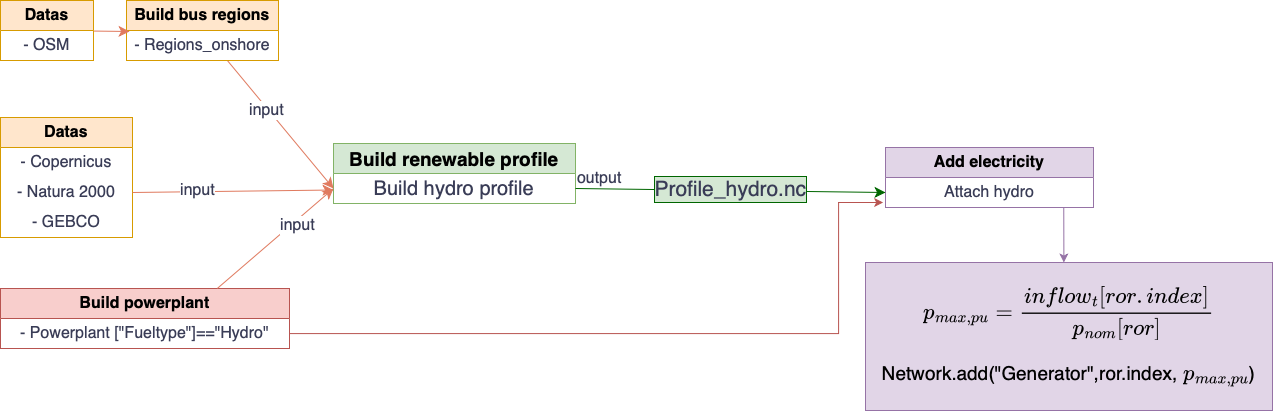

The diagram above was exported from draw.io. Its source (the exported page's mxGraphModel, read from the mxfile embedded in the PNG):
<mxGraphModel dx="1362" dy="1016" grid="0" gridSize="10" guides="1" tooltips="1" connect="1" arrows="1" fold="1" page="0" pageScale="1" pageWidth="827" pageHeight="1169" math="1" shadow="0">
  <root>
    <mxCell id="0" />
    <mxCell id="1" parent="0" />
    <mxCell id="tbqUNOnR-qKwjShbXPYT-7" value="&lt;b&gt;Datas&lt;/b&gt;" style="swimlane;fontStyle=0;childLayout=stackLayout;horizontal=1;startSize=30;horizontalStack=0;resizeParent=1;resizeParentMax=0;resizeLast=0;collapsible=1;marginBottom=0;whiteSpace=wrap;html=1;fontSize=16;rounded=0;labelBackgroundColor=none;fillColor=#ffe6cc;strokeColor=#d79b00;align=center;" parent="1" vertex="1">
      <mxGeometry x="5" y="381" width="132" height="120" as="geometry" />
    </mxCell>
    <mxCell id="tbqUNOnR-qKwjShbXPYT-8" value="- Copernicus" style="text;strokeColor=none;fillColor=none;align=center;verticalAlign=middle;spacingLeft=4;spacingRight=4;overflow=hidden;points=[[0,0.5],[1,0.5]];portConstraint=eastwest;rotatable=0;whiteSpace=wrap;html=1;fontSize=16;rounded=0;labelBackgroundColor=none;fontColor=#393C56;" parent="tbqUNOnR-qKwjShbXPYT-7" vertex="1">
      <mxGeometry y="30" width="132" height="30" as="geometry" />
    </mxCell>
    <mxCell id="tbqUNOnR-qKwjShbXPYT-9" value="- Natura 2000" style="text;strokeColor=none;fillColor=none;align=center;verticalAlign=middle;spacingLeft=4;spacingRight=4;overflow=hidden;points=[[0,0.5],[1,0.5]];portConstraint=eastwest;rotatable=0;whiteSpace=wrap;html=1;fontSize=16;rounded=0;labelBackgroundColor=none;fontColor=#393C56;" parent="tbqUNOnR-qKwjShbXPYT-7" vertex="1">
      <mxGeometry y="60" width="132" height="30" as="geometry" />
    </mxCell>
    <mxCell id="tbqUNOnR-qKwjShbXPYT-10" value="- GEBCO" style="text;strokeColor=none;fillColor=none;align=center;verticalAlign=middle;spacingLeft=4;spacingRight=4;overflow=hidden;points=[[0,0.5],[1,0.5]];portConstraint=eastwest;rotatable=0;whiteSpace=wrap;html=1;fontSize=16;rounded=0;labelBackgroundColor=none;fontColor=#393C56;" parent="tbqUNOnR-qKwjShbXPYT-7" vertex="1">
      <mxGeometry y="90" width="132" height="30" as="geometry" />
    </mxCell>
    <mxCell id="tbqUNOnR-qKwjShbXPYT-12" value="&lt;b style=&quot;font-size: 19px;&quot;&gt;Build renewable&amp;nbsp;profile&lt;/b&gt;" style="swimlane;fontStyle=0;childLayout=stackLayout;horizontal=1;startSize=30;horizontalStack=0;resizeParent=1;resizeParentMax=0;resizeLast=0;collapsible=1;marginBottom=0;whiteSpace=wrap;html=1;fontSize=19;rounded=0;labelBackgroundColor=none;fillColor=#d5e8d4;strokeColor=#82b366;" parent="1" vertex="1">
      <mxGeometry x="338" y="407" width="242" height="60" as="geometry" />
    </mxCell>
    <mxCell id="tbqUNOnR-qKwjShbXPYT-13" value="Build hydro profile" style="text;strokeColor=none;fillColor=none;align=center;verticalAlign=middle;spacingLeft=4;spacingRight=4;overflow=hidden;points=[[0,0.5],[1,0.5]];portConstraint=eastwest;rotatable=0;whiteSpace=wrap;html=1;fontSize=20;rounded=0;labelBackgroundColor=none;fontColor=#393C56;" parent="tbqUNOnR-qKwjShbXPYT-12" vertex="1">
      <mxGeometry y="30" width="242" height="30" as="geometry" />
    </mxCell>
    <mxCell id="tbqUNOnR-qKwjShbXPYT-16" value="&lt;b&gt;Add electricity&lt;/b&gt;" style="swimlane;fontStyle=0;childLayout=stackLayout;horizontal=1;startSize=30;horizontalStack=0;resizeParent=1;resizeParentMax=0;resizeLast=0;collapsible=1;marginBottom=0;whiteSpace=wrap;html=1;fontSize=16;rounded=0;labelBackgroundColor=none;fillColor=#e1d5e7;strokeColor=#9673a6;" parent="1" vertex="1">
      <mxGeometry x="890" y="411" width="208" height="60" as="geometry" />
    </mxCell>
    <mxCell id="tbqUNOnR-qKwjShbXPYT-17" value="Attach hydro" style="text;strokeColor=none;fillColor=none;align=center;verticalAlign=middle;spacingLeft=4;spacingRight=4;overflow=hidden;points=[[0,0.5],[1,0.5]];portConstraint=eastwest;rotatable=0;whiteSpace=wrap;html=1;fontSize=16;rounded=0;labelBackgroundColor=none;fontColor=#393C56;" parent="tbqUNOnR-qKwjShbXPYT-16" vertex="1">
      <mxGeometry y="30" width="208" height="30" as="geometry" />
    </mxCell>
    <mxCell id="tbqUNOnR-qKwjShbXPYT-37" style="edgeStyle=none;curved=1;rounded=0;orthogonalLoop=1;jettySize=auto;html=1;entryX=0;entryY=0.5;entryDx=0;entryDy=0;strokeColor=#E07A5F;fontSize=12;fontColor=#393C56;startSize=8;endSize=8;fillColor=#F2CC8F;" parent="1" source="tbqUNOnR-qKwjShbXPYT-18" target="tbqUNOnR-qKwjShbXPYT-13" edge="1">
      <mxGeometry relative="1" as="geometry" />
    </mxCell>
    <mxCell id="tbqUNOnR-qKwjShbXPYT-39" value="input" style="edgeLabel;html=1;align=center;verticalAlign=middle;resizable=0;points=[];fontSize=16;fontColor=#393C56;" parent="tbqUNOnR-qKwjShbXPYT-37" vertex="1" connectable="0">
      <mxGeometry x="-0.2489" y="-3" relative="1" as="geometry">
        <mxPoint x="1" as="offset" />
      </mxGeometry>
    </mxCell>
    <mxCell id="tbqUNOnR-qKwjShbXPYT-18" value="&lt;b&gt;Build bus regions&lt;/b&gt;" style="swimlane;fontStyle=0;childLayout=stackLayout;horizontal=1;startSize=30;horizontalStack=0;resizeParent=1;resizeParentMax=0;resizeLast=0;collapsible=1;marginBottom=0;whiteSpace=wrap;html=1;fontSize=16;rounded=0;labelBackgroundColor=none;fillColor=#ffe6cc;strokeColor=#d79b00;align=center;" parent="1" vertex="1">
      <mxGeometry x="131" y="264" width="152" height="60" as="geometry" />
    </mxCell>
    <mxCell id="tbqUNOnR-qKwjShbXPYT-19" value="- Regions_onshore" style="text;strokeColor=none;fillColor=none;align=center;verticalAlign=middle;spacingLeft=4;spacingRight=4;overflow=hidden;points=[[0,0.5],[1,0.5]];portConstraint=eastwest;rotatable=0;whiteSpace=wrap;html=1;fontSize=16;rounded=0;labelBackgroundColor=none;fontColor=#393C56;" parent="tbqUNOnR-qKwjShbXPYT-18" vertex="1">
      <mxGeometry y="30" width="152" height="30" as="geometry" />
    </mxCell>
    <mxCell id="tbqUNOnR-qKwjShbXPYT-29" value="&lt;b&gt;Build&amp;nbsp;powerplant&lt;/b&gt;" style="swimlane;fontStyle=0;childLayout=stackLayout;horizontal=1;startSize=30;horizontalStack=0;resizeParent=1;resizeParentMax=0;resizeLast=0;collapsible=1;marginBottom=0;whiteSpace=wrap;html=1;fontSize=16;rounded=0;labelBackgroundColor=none;fillColor=#f8cecc;strokeColor=#b85450;align=center;" parent="1" vertex="1">
      <mxGeometry x="5" y="552" width="289" height="60" as="geometry" />
    </mxCell>
    <mxCell id="tbqUNOnR-qKwjShbXPYT-30" value="- Powerplant [&quot;Fueltype&quot;]==&quot;Hydro&quot;" style="text;strokeColor=none;fillColor=none;align=center;verticalAlign=middle;spacingLeft=4;spacingRight=4;overflow=hidden;points=[[0,0.5],[1,0.5]];portConstraint=eastwest;rotatable=0;whiteSpace=wrap;html=1;fontSize=16;rounded=0;labelBackgroundColor=none;fontColor=#393C56;" parent="tbqUNOnR-qKwjShbXPYT-29" vertex="1">
      <mxGeometry y="30" width="289" height="30" as="geometry" />
    </mxCell>
    <mxCell id="tbqUNOnR-qKwjShbXPYT-34" value="" style="edgeStyle=none;curved=1;rounded=0;orthogonalLoop=1;jettySize=auto;html=1;entryX=0;entryY=0.5;entryDx=0;entryDy=0;strokeColor=#E07A5F;fontSize=12;fontColor=#FFB570;startSize=8;endSize=8;fillColor=#F2CC8F;exitX=0.75;exitY=0;exitDx=0;exitDy=0;" parent="1" source="tbqUNOnR-qKwjShbXPYT-29" target="tbqUNOnR-qKwjShbXPYT-13" edge="1">
      <mxGeometry relative="1" as="geometry" />
    </mxCell>
    <mxCell id="tbqUNOnR-qKwjShbXPYT-40" value="input" style="edgeLabel;html=1;align=center;verticalAlign=middle;resizable=0;points=[];fontSize=16;fontColor=#393C56;" parent="tbqUNOnR-qKwjShbXPYT-34" vertex="1" connectable="0">
      <mxGeometry x="0.322" y="-2" relative="1" as="geometry">
        <mxPoint x="1" y="1" as="offset" />
      </mxGeometry>
    </mxCell>
    <mxCell id="tbqUNOnR-qKwjShbXPYT-35" style="edgeStyle=none;curved=1;rounded=0;orthogonalLoop=1;jettySize=auto;html=1;exitX=1;exitY=0.5;exitDx=0;exitDy=0;strokeColor=#E07A5F;fontSize=12;fontColor=#393C56;startSize=8;endSize=8;fillColor=#F2CC8F;" parent="1" source="tbqUNOnR-qKwjShbXPYT-9" target="tbqUNOnR-qKwjShbXPYT-13" edge="1">
      <mxGeometry relative="1" as="geometry" />
    </mxCell>
    <mxCell id="tbqUNOnR-qKwjShbXPYT-38" value="input" style="edgeLabel;html=1;align=center;verticalAlign=middle;resizable=0;points=[];fontSize=16;fontColor=#393C56;" parent="tbqUNOnR-qKwjShbXPYT-35" vertex="1" connectable="0">
      <mxGeometry x="-0.3731" y="2" relative="1" as="geometry">
        <mxPoint as="offset" />
      </mxGeometry>
    </mxCell>
    <mxCell id="tbqUNOnR-qKwjShbXPYT-41" value="" style="endArrow=classic;html=1;rounded=0;strokeColor=#006600;fontSize=12;fontColor=#393C56;startSize=8;endSize=8;fillColor=#F2CC8F;curved=1;exitX=1;exitY=0.5;exitDx=0;exitDy=0;entryX=0;entryY=0.5;entryDx=0;entryDy=0;" parent="1" source="tbqUNOnR-qKwjShbXPYT-13" target="tbqUNOnR-qKwjShbXPYT-17" edge="1">
      <mxGeometry relative="1" as="geometry">
        <mxPoint x="601" y="563" as="sourcePoint" />
        <mxPoint x="761" y="563" as="targetPoint" />
      </mxGeometry>
    </mxCell>
    <mxCell id="tbqUNOnR-qKwjShbXPYT-42" value="Profile_hydro.nc" style="edgeLabel;resizable=0;html=1;align=center;verticalAlign=middle;strokeColor=#E07A5F;fontSize=21;fontColor=#393C56;fillColor=#F2CC8F;labelBorderColor=#006600;labelBackgroundColor=#D5E8D4;" parent="tbqUNOnR-qKwjShbXPYT-41" connectable="0" vertex="1">
      <mxGeometry relative="1" as="geometry">
        <mxPoint y="-2" as="offset" />
      </mxGeometry>
    </mxCell>
    <mxCell id="tbqUNOnR-qKwjShbXPYT-43" value="output" style="edgeLabel;resizable=0;html=1;align=left;verticalAlign=bottom;strokeColor=#E07A5F;fontSize=16;fontColor=#393C56;fillColor=#F2CC8F;" parent="tbqUNOnR-qKwjShbXPYT-41" connectable="0" vertex="1">
      <mxGeometry x="-1" relative="1" as="geometry" />
    </mxCell>
    <mxCell id="HKtALxxVxNoSgSbMqmgr-5" style="edgeStyle=none;curved=1;rounded=0;orthogonalLoop=1;jettySize=auto;html=1;entryX=0.02;entryY=0.033;entryDx=0;entryDy=0;entryPerimeter=0;strokeColor=#E07A5F;fontSize=12;fontColor=#393C56;startSize=8;endSize=8;fillColor=#F2CC8F;" parent="1" source="HKtALxxVxNoSgSbMqmgr-1" target="tbqUNOnR-qKwjShbXPYT-19" edge="1">
      <mxGeometry relative="1" as="geometry" />
    </mxCell>
    <mxCell id="HKtALxxVxNoSgSbMqmgr-1" value="&lt;b&gt;Datas&lt;/b&gt;" style="swimlane;fontStyle=0;childLayout=stackLayout;horizontal=1;startSize=30;horizontalStack=0;resizeParent=1;resizeParentMax=0;resizeLast=0;collapsible=1;marginBottom=0;whiteSpace=wrap;html=1;fontSize=16;rounded=0;labelBackgroundColor=none;fillColor=#ffe6cc;strokeColor=#d79b00;align=center;" parent="1" vertex="1">
      <mxGeometry x="5" y="264" width="93" height="60" as="geometry" />
    </mxCell>
    <mxCell id="HKtALxxVxNoSgSbMqmgr-2" value="- OSM" style="text;strokeColor=none;fillColor=none;align=center;verticalAlign=middle;spacingLeft=4;spacingRight=4;overflow=hidden;points=[[0,0.5],[1,0.5]];portConstraint=eastwest;rotatable=0;whiteSpace=wrap;html=1;fontSize=16;rounded=0;labelBackgroundColor=none;fontColor=#393C56;" parent="HKtALxxVxNoSgSbMqmgr-1" vertex="1">
      <mxGeometry y="30" width="93" height="30" as="geometry" />
    </mxCell>
    <mxCell id="0074REu1wRG_sEfSOf2--1" style="edgeStyle=orthogonalEdgeStyle;rounded=0;orthogonalLoop=1;jettySize=auto;html=1;fillColor=#f8cecc;strokeColor=#b85450;entryX=-0.011;entryY=0.846;entryDx=0;entryDy=0;entryPerimeter=0;" edge="1" parent="1" source="tbqUNOnR-qKwjShbXPYT-30" target="tbqUNOnR-qKwjShbXPYT-17">
      <mxGeometry relative="1" as="geometry">
        <mxPoint x="880" y="471" as="targetPoint" />
        <Array as="points">
          <mxPoint x="843" y="597" />
          <mxPoint x="843" y="466" />
          <mxPoint x="888" y="466" />
        </Array>
      </mxGeometry>
    </mxCell>
    <mxCell id="0074REu1wRG_sEfSOf2--4" value="$$p_{max, pu}=\frac{inflow_t[ror.index]}{p_{nom}[ror]}$$&lt;br&gt;&lt;br style=&quot;font-size: 19px;&quot;&gt;Network.add(&quot;Generator&quot;,ror.index,&amp;nbsp;\(p_{max, pu}&amp;nbsp;\))" style="rounded=0;whiteSpace=wrap;html=1;fontSize=19;fillColor=#e1d5e7;strokeColor=#9673a6;" vertex="1" parent="1">
      <mxGeometry x="870" y="526" width="407" height="148" as="geometry" />
    </mxCell>
    <mxCell id="0074REu1wRG_sEfSOf2--5" style="edgeStyle=orthogonalEdgeStyle;rounded=0;orthogonalLoop=1;jettySize=auto;html=1;exitX=0.857;exitY=1;exitDx=0;exitDy=0;exitPerimeter=0;fillColor=#e1d5e7;strokeColor=#9673a6;" edge="1" parent="1" source="tbqUNOnR-qKwjShbXPYT-17" target="0074REu1wRG_sEfSOf2--4">
      <mxGeometry relative="1" as="geometry">
        <Array as="points">
          <mxPoint x="1068" y="511" />
          <mxPoint x="1068" y="511" />
        </Array>
      </mxGeometry>
    </mxCell>
  </root>
</mxGraphModel>